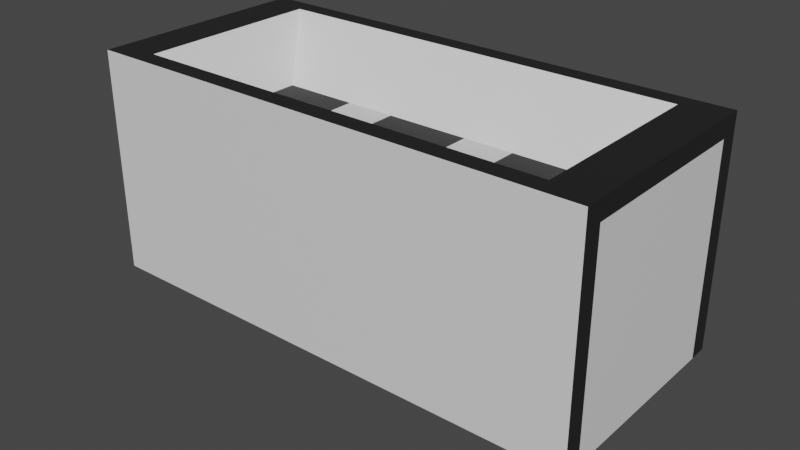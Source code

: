 # Source: canon_6.blend  (saved by Blender 2.80.75; exported with 4.5.12 LTS)
import bpy
from mathutils import Matrix  # noqa: F401  (used for matrix-valued properties, if any)

bpy.ops.wm.read_factory_settings(use_empty=True)
scene = bpy.context.scene
scene.name = 'Scene'

# ---- collections
col_collection = bpy.data.collections.new('Collection'); scene.collection.children.link(col_collection)

# ---- materials (node trees are filled in below, after node groups)
mat_material_001 = bpy.data.materials.new('Material.001')
mat_material_001.use_transparent_shadow = False
mat_material_002 = bpy.data.materials.new('Material.002')
mat_material_002.use_transparent_shadow = False

# ---- material node trees
mat_material_001.use_nodes = True; mat_material_001.node_tree.nodes.clear()
_N = mat_material_001.node_tree.nodes; _L = mat_material_001.node_tree.links
n0 = _N.new('ShaderNodeOutputMaterial'); n0.name = 'Material Output'; n0.location = (300, 300)
n1 = _N.new('ShaderNodeBsdfPrincipled'); n1.name = 'Principled BSDF'; n1.location = (10, 300)
n1.distribution = 'GGX'
n1.subsurface_method = 'BURLEY'
n1.inputs[3].default_value = 1.45
n1.inputs[27].default_value = (0.0, 0.0, 0.0, 1.0)
n1.inputs[28].default_value = 1.0
_L.new(n1.outputs[0], n0.inputs[0])
n0.is_active_output = True
mat_material_002.use_nodes = True; mat_material_002.node_tree.nodes.clear()
_N = mat_material_002.node_tree.nodes; _L = mat_material_002.node_tree.links
n0 = _N.new('ShaderNodeOutputMaterial'); n0.name = 'Material Output'; n0.location = (300, 300)
n1 = _N.new('ShaderNodeBsdfPrincipled'); n1.name = 'Principled BSDF'; n1.location = (10, 300)
n1.distribution = 'GGX'
n1.subsurface_method = 'BURLEY'
n1.inputs[0].default_value = (0.015, 0.015, 0.015, 1.0)
n1.inputs[3].default_value = 1.45
n1.inputs[27].default_value = (0.0, 0.0, 0.0, 1.0)
n1.inputs[28].default_value = 1.0
_L.new(n1.outputs[0], n0.inputs[0])
n0.is_active_output = True

# ---- world
world_world = bpy.data.worlds.new('World'); scene.world = world_world
world_world.use_nodes = True; world_world.node_tree.nodes.clear()
_N = world_world.node_tree.nodes; _L = world_world.node_tree.links
n0 = _N.new('ShaderNodeOutputWorld'); n0.name = 'World Output'; n0.location = (300, 300)
n1 = _N.new('ShaderNodeBackground'); n1.name = 'Background'; n1.location = (10, 300)
n1.inputs[0].default_value = (0.05088, 0.05088, 0.05088, 1.0)
_L.new(n1.outputs[0], n0.inputs[0])
n0.is_active_output = True
world_world.color = (0.05088, 0.05088, 0.05088)
world_world.use_sun_shadow = False
world_world.sun_shadow_jitter_overblur = 0.0

# ---- meshes
me_cube_001 = bpy.data.meshes.new('Cube.001')
me_cube_001.from_pydata([(0.5625, -0.25, -0.25), (0.5625, 0.25, -0.25), (0.5625, -0.25, 0.25), (0.5625, 0.25, 0.25), (-0.5625, -0.25, -0.25), (-0.5625, 0.25, -0.25), (-0.5625, -0.25, 0.25), (-0.5625, 0.25, 0.25), (-0.4687, -0.25, 0.25), (0.4688, -0.25, 0.25), (0.4687, 0.25, 0.25), (-0.4688, 0.25, 0.25), (0.4688, -0.25, -0.25), (-0.4687, -0.25, -0.25), (-0.4688, 0.25, -0.25), (0.4687, 0.25, -0.25), (0.5625, -0.2083, -0.25), (0.5625, 0.2083, -0.25), (0.5625, 0.2083, 0.25), (0.5625, -0.2083, 0.25), (-0.5625, 0.2083, 0.25), (-0.5625, -0.2083, 0.25), (-0.5625, 0.2083, -0.25), (-0.5625, -0.2083, -0.25), (-0.1875, 0.08333, -0.375), (-0.1875, -0.08333, -0.375), (0.1875, 0.08333, -0.375), (0.1875, -0.08333, -0.375), (0.375, 0.08333, 0.125), (0.375, -0.08333, 0.125), (-0.375, 0.08333, 0.125), (-0.375, -0.08333, 0.125), (0.5625, -0.25, 0.2083), (0.5625, -0.25, -0.2083), (0.5625, 0.25, -0.2083), (0.5625, 0.25, 0.2083), (-0.5625, -0.25, -0.2083), (-0.5625, -0.25, 0.2083), (-0.5625, 0.25, 0.2083), (-0.5625, 0.25, -0.2083), (-0.4688, 0.25, 0.2083), (-0.2867, 0.25, -0.1583), (0.4687, 0.25, 0.2083), (0.2867, 0.25, -0.1583), (0.4688, -0.25, 0.2083), (0.4688, -0.25, -0.2083), (-0.4687, -0.25, 0.2083), (-0.4687, -0.25, -0.2083), (-0.5625, -0.2083, 0.2083), (-0.5625, -0.2083, -0.2083), (-0.5625, 0.2083, 0.2083), (-0.5625, 0.2083, -0.2083), (0.5625, -0.2083, -0.2083), (0.5625, -0.2083, 0.2083), (0.5625, 0.2083, -0.2083), (0.5625, 0.2083, 0.2083), (-1.833e-07, 0.25, 0.09653), (-1.833e-07, 0.25, 0.2083), (0.4687, 0.25, -0.2083), (-0.4688, 0.25, -0.2083), (0.4687, 0.2083, 0.25), (0.4688, -0.2083, 0.25), (-0.4688, 0.2083, 0.25), (-0.4687, -0.2083, 0.25), (-0.4688, 0.2083, -0.25), (-0.4687, -0.2083, -0.25), (0.4687, 0.2083, -0.25), (0.4688, -0.2083, -0.25), (0.2063, -0.08333, 0.125), (0.09375, -0.08333, 0.125), (-0.09375, -0.08333, 0.125), (-0.2062, -0.08333, 0.125), (0.09375, 0.08333, 0.125), (0.2062, 0.08333, 0.125), (-0.2063, 0.08333, 0.125), (-0.09375, 0.08333, 0.125)], [], [(55, 35, 3, 18), (62, 11, 7, 20), (51, 39, 5, 22), (66, 15, 1, 17), (47, 36, 4, 13), (58, 34, 1, 15), (39, 59, 14, 5), (56, 43, 41), (33, 45, 12, 0), (45, 47, 13, 12), (22, 5, 14, 64), (64, 14, 15, 66), (18, 3, 10, 60), (60, 10, 11, 62), (9, 61, 63, 8), (2, 19, 61, 9), (19, 18, 60, 61), (13, 65, 67, 12), (25, 24, 26, 27), (4, 23, 65, 13), (23, 22, 64, 65), (12, 67, 16, 0), (67, 66, 17, 16), (36, 49, 23, 4), (49, 51, 22, 23), (8, 63, 21, 6), (63, 62, 20, 21), (32, 53, 19, 2), (53, 55, 18, 19), (16, 17, 54, 52), (52, 54, 55, 53), (0, 16, 52, 33), (33, 52, 53, 32), (21, 20, 50, 48), (48, 50, 51, 49), (6, 21, 48, 37), (37, 48, 49, 36), (9, 8, 46, 44), (44, 46, 47, 45), (2, 9, 44, 32), (32, 44, 45, 33), (11, 10, 42, 57, 40), (57, 42, 58), (7, 11, 40, 38), (38, 40, 59, 39), (10, 3, 35, 42), (42, 35, 34, 58), (8, 6, 37, 46), (46, 37, 36, 47), (20, 7, 38, 50), (50, 38, 39, 51), (17, 1, 34, 54), (54, 34, 35, 55), (40, 57, 59), (58, 15, 14, 59), (43, 56, 57, 58), (56, 41, 59, 57), (41, 43, 58, 59), (28, 29, 61, 60), (31, 30, 62, 63), (24, 25, 65, 64), (27, 26, 66, 67), (25, 27, 67, 65), (26, 24, 64, 66), (69, 72, 75, 70), (30, 74, 75, 72, 73, 28, 60, 62), (29, 68, 69, 70, 71, 31, 63, 61), (71, 74, 30, 31), (72, 69, 68, 73), (74, 71, 70, 75), (29, 28, 73, 68)])
me_cube_001.polygons.foreach_set('material_index', [1, 1, 1, 1, 0, 1, 1, 0, 0, 0, 1, 1, 1, 1, 1, 1, 1, 1, 1, 1, 1, 1, 1, 1, 0, 1, 1, 1, 1, 0, 0, 1, 1, 1, 0, 1, 1, 0, 0, 0, 0, 1, 0, 1, 1, 1, 1, 0, 0, 1, 1, 1, 1, 0, 0, 1, 1, 1, 0, 0, 0, 0, 1, 1, 1, 0, 0, 1, 0, 0, 1])
_uv = me_cube_001.uv_layers.new(name='UVMap')
_uv.uv.foreach_set('vector', [0.5417, 0.1667, 0.625, 0.1667, 0.625, 0.25, 0.5417, 0.25, 0.5417, 0.4167, 0.625, 0.4167, 0.625, 0.5, 0.5417, 0.5, 0.5417, 0.6667, 0.625, 0.6667, 0.625, 0.75, 0.5417, 0.75, 0.5417, 0.9167, 0.625, 0.9167, 0.625, 1.0, 0.5417, 1.0, 0.2917, 0.6667, 0.375, 0.6667, 0.375, 0.75, 0.2917, 0.75, 0.7917, 0.6667, 0.875, 0.6667, 0.875, 0.75, 0.7917, 0.75, 0.625, 0.6667, 0.7083, 0.6667, 0.7083, 0.75, 0.625, 0.75, 0.75, 0.6057, 0.7755, 0.6567, 0.7245, 0.6567, 0.125, 0.6667, 0.2083, 0.6667, 0.2083, 0.75, 0.125, 0.75, 0.2083, 0.6667, 0.2917, 0.6667, 0.2917, 0.75, 0.2083, 0.75, 0.5417, 0.75, 0.625, 0.75, 0.625, 0.8333, 0.5417, 0.8333, 0.5417, 0.8333, 0.625, 0.8333, 0.625, 0.9167, 0.5417, 0.9167, 0.5417, 0.25, 0.625, 0.25, 0.625, 0.3333, 0.5417, 0.3333, 0.5417, 0.3333, 0.625, 0.3333, 0.625, 0.4167, 0.5417, 0.4167, 0.375, 0.3333, 0.4583, 0.3333, 0.4583, 0.4167, 0.375, 0.4167, 0.375, 0.25, 0.4583, 0.25, 0.4583, 0.3333, 0.375, 0.3333, 0.4583, 0.25, 0.5417, 0.25, 0.5417, 0.3333, 0.4583, 0.3333, 0.375, 0.8333, 0.4583, 0.8333, 0.4583, 0.9167, 0.375, 0.9167, 0.4833, 0.8583, 0.5167, 0.8583, 0.5167, 0.8917, 0.4833, 0.8917, 0.375, 0.75, 0.4583, 0.75, 0.4583, 0.8333, 0.375, 0.8333, 0.4583, 0.75, 0.5417, 0.75, 0.5417, 0.8333, 0.4583, 0.8333, 0.375, 0.9167, 0.4583, 0.9167, 0.4583, 1.0, 0.375, 1.0, 0.4583, 0.9167, 0.5417, 0.9167, 0.5417, 1.0, 0.4583, 1.0, 0.375, 0.6667, 0.4583, 0.6667, 0.4583, 0.75, 0.375, 0.75, 0.4583, 0.6667, 0.5417, 0.6667, 0.5417, 0.75, 0.4583, 0.75, 0.375, 0.4167, 0.4583, 0.4167, 0.4583, 0.5, 0.375, 0.5, 0.4583, 0.4167, 0.5417, 0.4167, 0.5417, 0.5, 0.4583, 0.5, 0.375, 0.1667, 0.4583, 0.1667, 0.4583, 0.25, 0.375, 0.25, 0.4583, 0.1667, 0.5417, 0.1667, 0.5417, 0.25, 0.4583, 0.25, 0.4583, 0.0, 0.5417, 0.0, 0.5417, 0.08333, 0.4583, 0.08333, 0.4583, 0.08333, 0.5417, 0.08333, 0.5417, 0.1667, 0.4583, 0.1667, 0.375, 0.0, 0.4583, 0.0, 0.4583, 0.08333, 0.375, 0.08333, 0.375, 0.08333, 0.4583, 0.08333, 0.4583, 0.1667, 0.375, 0.1667, 0.4583, 0.5, 0.5417, 0.5, 0.5417, 0.5833, 0.4583, 0.5833, 0.4583, 0.5833, 0.5417, 0.5833, 0.5417, 0.6667, 0.4583, 0.6667, 0.375, 0.5, 0.4583, 0.5, 0.4583, 0.5833, 0.375, 0.5833, 0.375, 0.5833, 0.4583, 0.5833, 0.4583, 0.6667, 0.375, 0.6667, 0.2083, 0.5, 0.2917, 0.5, 0.2917, 0.5833, 0.2083, 0.5833, 0.2083, 0.5833, 0.2917, 0.5833, 0.2917, 0.6667, 0.2083, 0.6667, 0.125, 0.5, 0.2083, 0.5, 0.2083, 0.5833, 0.125, 0.5833, 0.125, 0.5833, 0.2083, 0.5833, 0.2083, 0.6667, 0.125, 0.6667, 0.7083, 0.5, 0.7917, 0.5, 0.7917, 0.5833, 0.75, 0.5833, 0.7083, 0.5833, 0.75, 0.5833, 0.7917, 0.5833, 0.7917, 0.6667, 0.625, 0.5, 0.7083, 0.5, 0.7083, 0.5833, 0.625, 0.5833, 0.625, 0.5833, 0.7083, 0.5833, 0.7083, 0.6667, 0.625, 0.6667, 0.7917, 0.5, 0.875, 0.5, 0.875, 0.5833, 0.7917, 0.5833, 0.7917, 0.5833, 0.875, 0.5833, 0.875, 0.6667, 0.7917, 0.6667, 0.2917, 0.5, 0.375, 0.5, 0.375, 0.5833, 0.2917, 0.5833, 0.2917, 0.5833, 0.375, 0.5833, 0.375, 0.6667, 0.2917, 0.6667, 0.5417, 0.5, 0.625, 0.5, 0.625, 0.5833, 0.5417, 0.5833, 0.5417, 0.5833, 0.625, 0.5833, 0.625, 0.6667, 0.5417, 0.6667, 0.5417, 0.0, 0.625, 0.0, 0.625, 0.08333, 0.5417, 0.08333, 0.5417, 0.08333, 0.625, 0.08333, 0.625, 0.1667, 0.5417, 0.1667, 0.7083, 0.5833, 0.75, 0.5833, 0.7083, 0.6667, 0.7917, 0.6667, 0.7917, 0.75, 0.7083, 0.75, 0.7083, 0.6667, 0.7755, 0.6567, 0.75, 0.6057, 0.75, 0.5833, 0.7917, 0.6667, 0.75, 0.6057, 0.7245, 0.6567, 0.7083, 0.6667, 0.75, 0.5833, 0.7245, 0.6567, 0.7755, 0.6567, 0.7917, 0.6667, 0.7083, 0.6667, 0.5167, 0.3583, 0.4833, 0.3583, 0.4583, 0.3333, 0.5417, 0.3333, 0.4833, 0.3917, 0.5167, 0.3917, 0.5417, 0.4167, 0.4583, 0.4167, 0.5167, 0.8583, 0.4833, 0.8583, 0.4583, 0.8333, 0.5417, 0.8333, 0.4833, 0.8917, 0.5167, 0.8917, 0.5417, 0.9167, 0.4583, 0.9167, 0.4833, 0.8583, 0.4833, 0.8917, 0.4583, 0.9167, 0.4583, 0.8333, 0.5167, 0.8917, 0.5167, 0.8583, 0.5417, 0.8333, 0.5417, 0.9167, 0.4833, 0.3715, 0.5167, 0.3715, 0.5167, 0.3785, 0.4833, 0.3785, 0.5167, 0.3917, 0.5167, 0.3833, 0.5167, 0.3785, 0.5167, 0.3715, 0.5167, 0.3667, 0.5167, 0.3583, 0.5417, 0.3333, 0.5417, 0.4167, 0.4833, 0.3583, 0.4833, 0.3667, 0.4833, 0.3715, 0.4833, 0.3785, 0.4833, 0.3833, 0.4833, 0.3917, 0.4583, 0.4167, 0.4583, 0.3333, 0.4833, 0.3833, 0.5167, 0.3833, 0.5167, 0.3917, 0.4833, 0.3917, 0.5167, 0.3715, 0.4833, 0.3715, 0.4833, 0.3667, 0.5167, 0.3667, 0.5167, 0.3833, 0.4833, 0.3833, 0.4833, 0.3785, 0.5167, 0.3785, 0.4833, 0.3583, 0.5167, 0.3583, 0.5167, 0.3667, 0.4833, 0.3667])
me_cube_001.materials.append(mat_material_001)
me_cube_001.materials.append(mat_material_002)
me_cube_001.use_remesh_preserve_volume = False
me_cube_001.use_remesh_preserve_attributes = False
me_cube_001.use_mirror_vertex_groups = False
me_cube_001.update()

# ---- objects
ob_cube = bpy.data.objects.new('Cube', me_cube_001)

# ---- transforms, parenting, visibility, modifiers, constraints
ob_cube.location = (0.0, 0.0, 0.0)
ob_cube.lineart.crease_threshold = 0.0

# ---- collection membership
col_collection.objects.link(ob_cube)

# ---- scene / render settings (as saved in the file)
scene.frame_start = 1; scene.frame_end = 250; scene.frame_set(1)
scene.render.engine = 'BLENDER_EEVEE_NEXT'
scene.cycles.use_denoising = False
scene.cycles.samples = 128
scene.cycles.sampling_pattern = 'TABULATED_SOBOL'
scene.cycles.use_adaptive_sampling = False
scene.cycles.use_light_tree = False
scene.view_settings.view_transform = 'Filmic'
bpy.context.view_layer.update()

# ---- added for rendering (the .blend has no active camera and no usable light): camera, sun
cam_auto = bpy.data.cameras.new('AutoCamera')
cam_auto.lens = 50.0
cam_auto.sensor_width = 36.0
cam_auto.clip_end = 1000.0
ob_auto_camera = bpy.data.objects.new('AutoCamera', cam_auto)
scene.collection.objects.link(ob_auto_camera)
ob_auto_camera.location = (1.27743, -1.53292, 0.959444)
ob_auto_camera.rotation_euler = (1.09748, -7.21219e-08, 0.694738)
scene.camera = ob_auto_camera
light_auto_sun = bpy.data.lights.new('AutoSun', 'SUN')
light_auto_sun.energy = 3.0
light_auto_sun.angle = 0.0523599
ob_auto_sun = bpy.data.objects.new('AutoSun', light_auto_sun)
scene.collection.objects.link(ob_auto_sun)
ob_auto_sun.rotation_euler = (0.872665, 0.174533, 0.523599)
bpy.context.view_layer.update()
